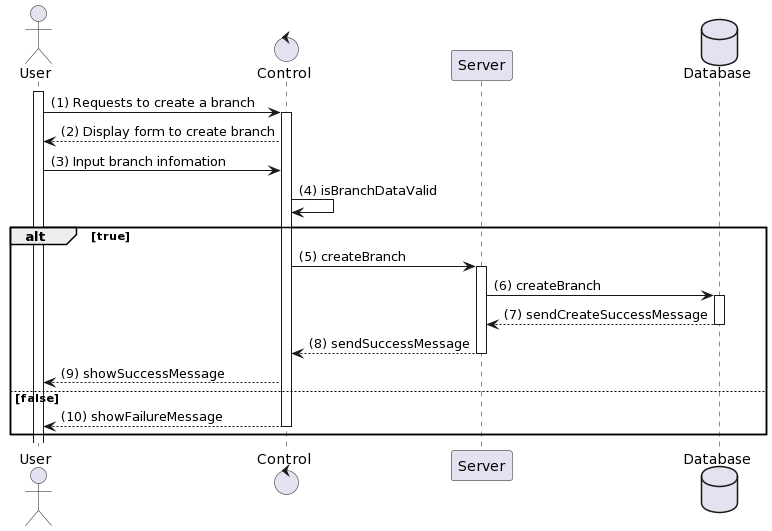

The diagram above was rendered by PlantUML. Its source (embedded in the PNG):
@startuml
actor User
control "Control" as C
participant "Server" as S
database Database

activate User
User -> C: (1) Requests to create a branch
activate C
C --> User: (2) Display form to create branch
User -> C: (3) Input branch infomation
C -> C: (4) isBranchDataValid
alt true
    C -> S: (5) createBranch
    activate S
    S -> Database: (6) createBranch
    activate Database
    Database --> S: (7) sendCreateSuccessMessage
    deactivate Database
    S --> C: (8) sendSuccessMessage
    deactivate S
    C --> User: (9) showSuccessMessage
else false
    C --> User: (10) showFailureMessage
    deactivate C
end
@enduml